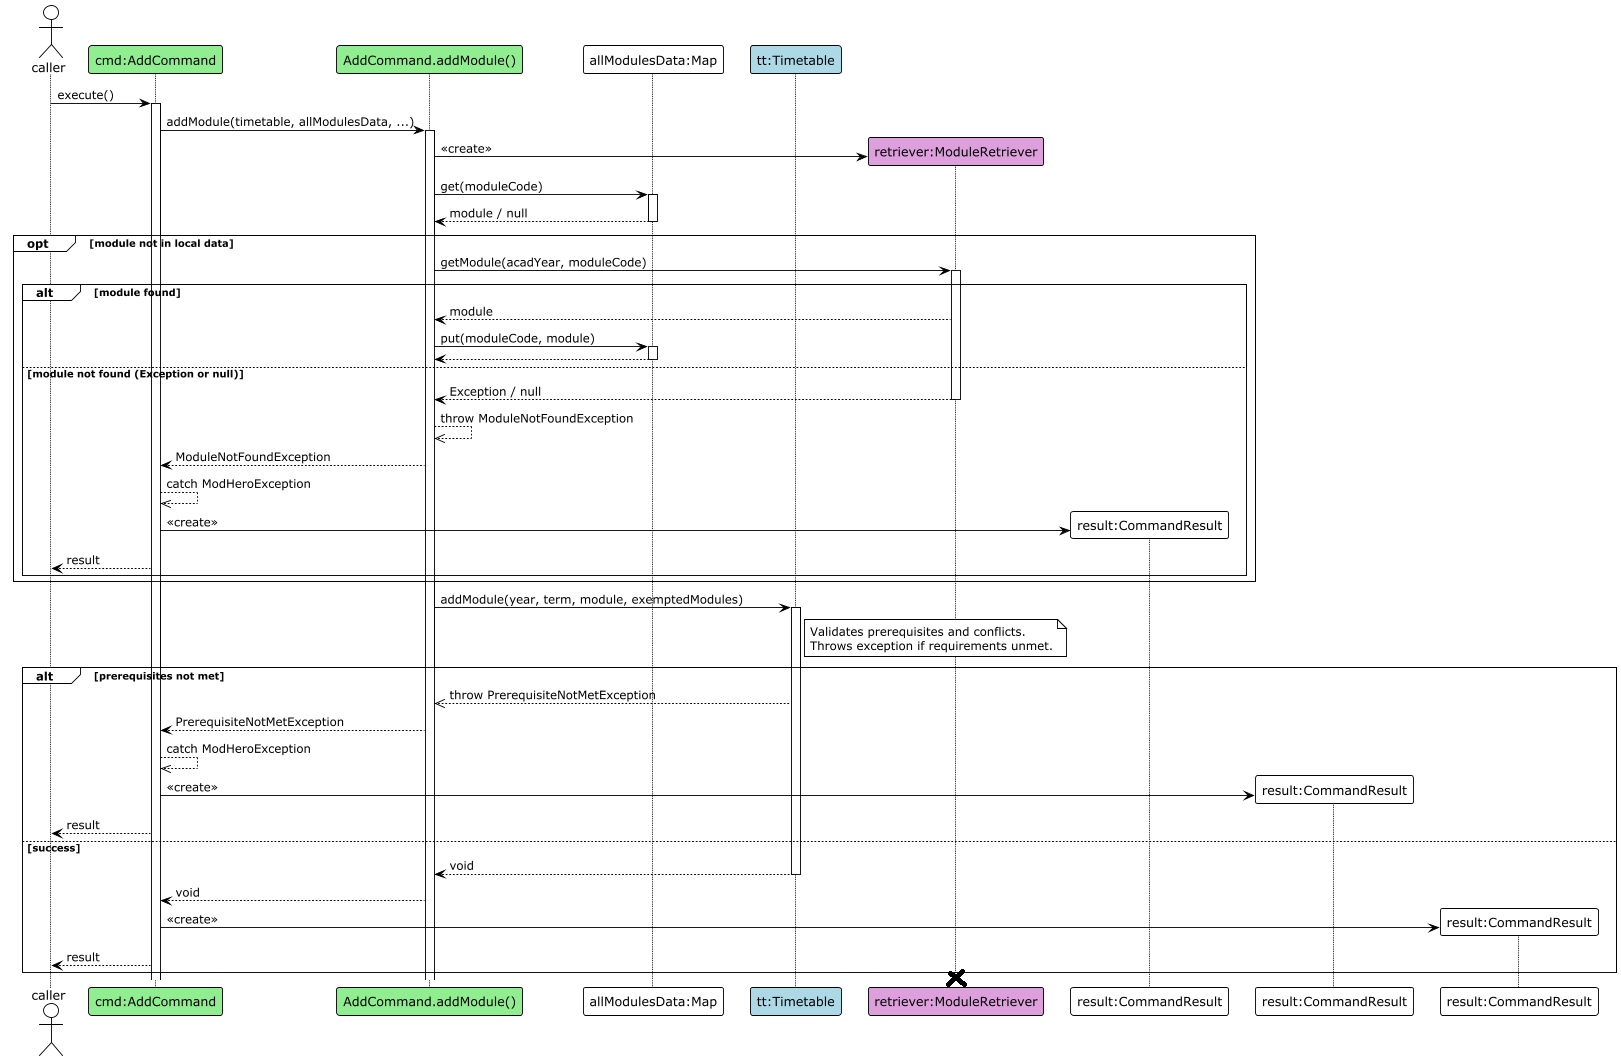

The diagram above was rendered by PlantUML. Its source (embedded in the PNG):
@startuml
!theme plain
' --- Participants ---
actor "caller" as Caller
participant "cmd:AddCommand" as AddCmd #LightGreen
participant "AddCommand.addModule()" as AddHelper #LightGreen
participant "allModulesData:Map" as Cache
participant "tt:Timetable" as Timetable #LightBlue
' --- Dotted lifeline style ---
skinparam lifeline {
    strategy dotted
}
' --- Flow ---
Caller -> AddCmd : execute()
activate AddCmd
AddCmd -> AddHelper : addModule(timetable, allModulesData, ...)
activate AddHelper

' Retriever is created at the start of the addModule method,
' before the cache check.
create participant "retriever:ModuleRetriever" as Retriever #Plum
AddHelper -> Retriever ** : <<create>>

AddHelper -> Cache : get(moduleCode)
activate Cache
Cache --> AddHelper : module / null
deactivate Cache

opt module not in local data
    AddHelper -> Retriever : getModule(acadYear, moduleCode)
    activate Retriever

    alt module found
        Retriever --> AddHelper : module
        AddHelper -> Cache : put(moduleCode, module)
        activate Cache
        Cache --> AddHelper
        deactivate Cache
    else module not found (Exception or null)
        Retriever --> AddHelper : Exception / null
        deactivate Retriever
        AddHelper -->> AddHelper : throw ModuleNotFoundException
        AddHelper --> AddCmd : ModuleNotFoundException

        AddCmd -->> AddCmd : catch ModHeroException
        create participant "result:CommandResult" as ResultFail
        AddCmd -> ResultFail ** : <<create>>
        AddCmd --> Caller : result

        ' --- MISSING LINE ---
    end
end
' --- Timetable add logic ---
AddHelper -> Timetable : addModule(year, term, module, exemptedModules)
activate Timetable
note right of Timetable
  Validates prerequisites and conflicts.
  Throws exception if requirements unmet.
end note
alt prerequisites not met
    Timetable -->> AddHelper : throw PrerequisiteNotMetException
    AddHelper --> AddCmd : PrerequisiteNotMetException

    AddCmd -->> AddCmd : catch ModHeroException
    create participant "result:CommandResult" as ResultPrereq
    AddCmd -> ResultPrereq ** : <<create>>
    AddCmd --> Caller : result

else success
    Timetable --> AddHelper : void
    deactivate Timetable

    AddHelper --> AddCmd : void

    create participant "result:CommandResult" as ResultSuccess
    AddCmd -> ResultSuccess ** : <<create>>
    AddCmd --> Caller : result

end

@enduml